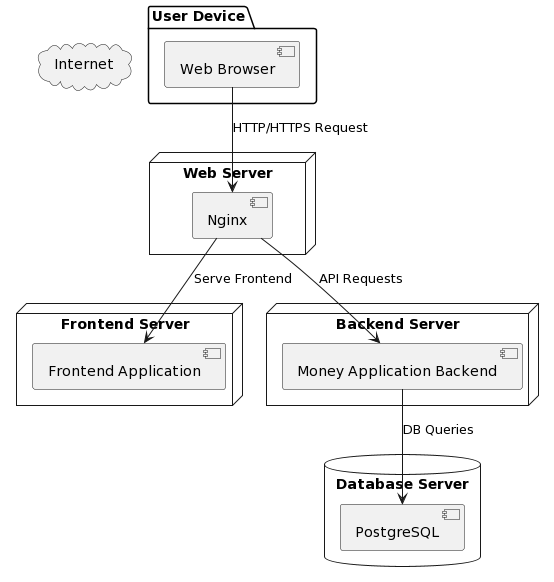

The diagram above was rendered by PlantUML. Its source (embedded in the PNG):
@startuml
package "User Device" {
    [Web Browser]
}

cloud "Internet" {
}

node "Web Server" {
    [Nginx]
}

node "Frontend Server" {
    [Frontend Application]
}

node "Backend Server" {
    [Money Application Backend]
}

database "Database Server" {
    [PostgreSQL]
}

[Web Browser] --> [Nginx] : HTTP/HTTPS Request
[Nginx] --> [Frontend Application] : Serve Frontend
[Nginx] --> [Money Application Backend] : API Requests
[Money Application Backend] --> [PostgreSQL] : DB Queries
@enduml